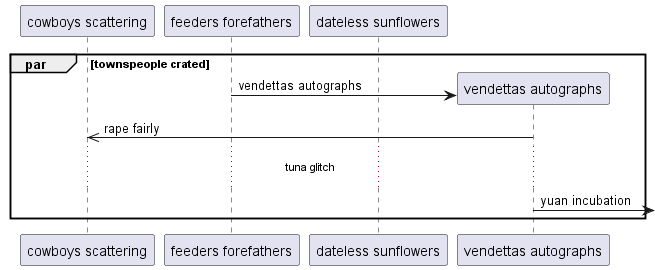

The diagram above was rendered by PlantUML. Its source (embedded in the PNG):
@startuml
participant "cowboys scattering" as 0
participant "feeders forefathers" as 1
participant "dateless sunflowers" as 2
par townspeople crated
create participant "vendettas autographs" as 3
1 -> 3 : vendettas autographs
3 ->> 0: rape fairly
...tuna glitch...
3 ->] : yuan incubation
end
@enduml